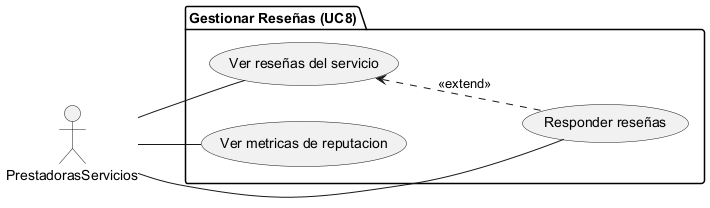

The diagram above was rendered by PlantUML. Its source (embedded in the PNG):
@startuml

left to right direction

actor PrestadorasServicios as P

package "Gestionar Reseñas (UC8)" {
    usecase "Ver reseñas del servicio" as UC8_1
    usecase "Responder reseñas" as UC8_2
    usecase "Ver metricas de reputacion" as UC8_3
}

P -- UC8_1
P -- UC8_2
P -- UC8_3

UC8_1 <.. UC8_2 : <<extend>>

@enduml